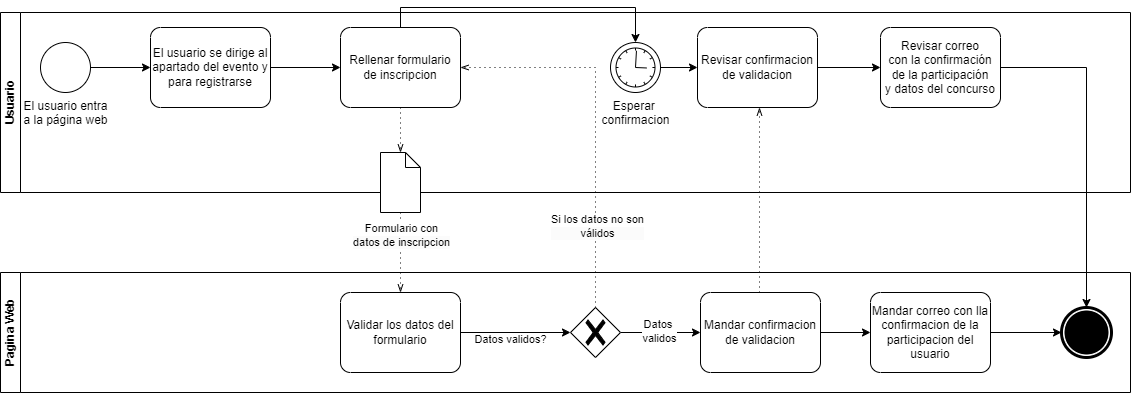

The diagram above was exported from draw.io. Its source (the exported page's mxGraphModel, read from the mxfile embedded in the PNG):
<mxGraphModel dx="1050" dy="1772" grid="1" gridSize="10" guides="1" tooltips="1" connect="1" arrows="1" fold="1" page="1" pageScale="1" pageWidth="827" pageHeight="1169" math="0" shadow="0">
  <root>
    <mxCell id="0" />
    <mxCell id="1" parent="0" />
    <mxCell id="uSHjcviPI1r5JCsqaxK4-4" value="Usuario" style="swimlane;startSize=20;horizontal=0;html=1;whiteSpace=wrap;" parent="1" vertex="1">
      <mxGeometry x="130" y="-10" width="1130" height="180" as="geometry" />
    </mxCell>
    <mxCell id="uSHjcviPI1r5JCsqaxK4-8" style="edgeStyle=orthogonalEdgeStyle;rounded=0;orthogonalLoop=1;jettySize=auto;html=1;" parent="uSHjcviPI1r5JCsqaxK4-4" source="uSHjcviPI1r5JCsqaxK4-6" target="uSHjcviPI1r5JCsqaxK4-7" edge="1">
      <mxGeometry relative="1" as="geometry" />
    </mxCell>
    <mxCell id="uSHjcviPI1r5JCsqaxK4-6" value="El usuario entra&lt;div&gt;a la página web&lt;/div&gt;" style="points=[[0.145,0.145,0],[0.5,0,0],[0.855,0.145,0],[1,0.5,0],[0.855,0.855,0],[0.5,1,0],[0.145,0.855,0],[0,0.5,0]];shape=mxgraph.bpmn.event;html=1;verticalLabelPosition=bottom;labelBackgroundColor=#ffffff;verticalAlign=top;align=center;perimeter=ellipsePerimeter;outlineConnect=0;aspect=fixed;outline=standard;symbol=general;" parent="uSHjcviPI1r5JCsqaxK4-4" vertex="1">
      <mxGeometry x="40" y="30" width="50" height="50" as="geometry" />
    </mxCell>
    <mxCell id="uSHjcviPI1r5JCsqaxK4-10" style="edgeStyle=orthogonalEdgeStyle;rounded=0;orthogonalLoop=1;jettySize=auto;html=1;" parent="uSHjcviPI1r5JCsqaxK4-4" source="uSHjcviPI1r5JCsqaxK4-7" target="uSHjcviPI1r5JCsqaxK4-9" edge="1">
      <mxGeometry relative="1" as="geometry" />
    </mxCell>
    <mxCell id="uSHjcviPI1r5JCsqaxK4-7" value="El usuario se dirige al apartado del evento y para registrarse" style="points=[[0.25,0,0],[0.5,0,0],[0.75,0,0],[1,0.25,0],[1,0.5,0],[1,0.75,0],[0.75,1,0],[0.5,1,0],[0.25,1,0],[0,0.75,0],[0,0.5,0],[0,0.25,0]];shape=mxgraph.bpmn.task;whiteSpace=wrap;rectStyle=rounded;size=10;html=1;container=1;expand=0;collapsible=0;taskMarker=abstract;" parent="uSHjcviPI1r5JCsqaxK4-4" vertex="1">
      <mxGeometry x="150" y="15" width="120" height="80" as="geometry" />
    </mxCell>
    <mxCell id="uSHjcviPI1r5JCsqaxK4-9" value="Rellenar formulario de inscripcion" style="points=[[0.25,0,0],[0.5,0,0],[0.75,0,0],[1,0.25,0],[1,0.5,0],[1,0.75,0],[0.75,1,0],[0.5,1,0],[0.25,1,0],[0,0.75,0],[0,0.5,0],[0,0.25,0]];shape=mxgraph.bpmn.task;whiteSpace=wrap;rectStyle=rounded;size=10;html=1;container=1;expand=0;collapsible=0;taskMarker=abstract;" parent="uSHjcviPI1r5JCsqaxK4-4" vertex="1">
      <mxGeometry x="340" y="15" width="120" height="80" as="geometry" />
    </mxCell>
    <mxCell id="uSHjcviPI1r5JCsqaxK4-34" style="edgeStyle=orthogonalEdgeStyle;rounded=0;orthogonalLoop=1;jettySize=auto;html=1;" parent="uSHjcviPI1r5JCsqaxK4-4" source="uSHjcviPI1r5JCsqaxK4-24" target="uSHjcviPI1r5JCsqaxK4-33" edge="1">
      <mxGeometry relative="1" as="geometry" />
    </mxCell>
    <mxCell id="uSHjcviPI1r5JCsqaxK4-24" value="Revisar confirmacion de validacion" style="points=[[0.25,0,0],[0.5,0,0],[0.75,0,0],[1,0.25,0],[1,0.5,0],[1,0.75,0],[0.75,1,0],[0.5,1,0],[0.25,1,0],[0,0.75,0],[0,0.5,0],[0,0.25,0]];shape=mxgraph.bpmn.task;whiteSpace=wrap;rectStyle=rounded;size=10;html=1;container=1;expand=0;collapsible=0;taskMarker=abstract;" parent="uSHjcviPI1r5JCsqaxK4-4" vertex="1">
      <mxGeometry x="697" y="15" width="120" height="80" as="geometry" />
    </mxCell>
    <mxCell id="uSHjcviPI1r5JCsqaxK4-33" value="Revisar correo&lt;div&gt;con la confirmación de la participación y&amp;nbsp;&lt;span style=&quot;background-color: initial;&quot;&gt;datos de&lt;/span&gt;&lt;span style=&quot;background-color: initial;&quot;&gt;l concurso&lt;/span&gt;&lt;/div&gt;" style="points=[[0.25,0,0],[0.5,0,0],[0.75,0,0],[1,0.25,0],[1,0.5,0],[1,0.75,0],[0.75,1,0],[0.5,1,0],[0.25,1,0],[0,0.75,0],[0,0.5,0],[0,0.25,0]];shape=mxgraph.bpmn.task;whiteSpace=wrap;rectStyle=rounded;size=10;html=1;container=1;expand=0;collapsible=0;taskMarker=abstract;" parent="uSHjcviPI1r5JCsqaxK4-4" vertex="1">
      <mxGeometry x="880" y="15" width="120" height="80" as="geometry" />
    </mxCell>
    <mxCell id="uSHjcviPI1r5JCsqaxK4-47" style="edgeStyle=orthogonalEdgeStyle;rounded=0;orthogonalLoop=1;jettySize=auto;html=1;exitX=1;exitY=0.5;exitDx=0;exitDy=0;exitPerimeter=0;" parent="uSHjcviPI1r5JCsqaxK4-4" source="uSHjcviPI1r5JCsqaxK4-45" target="uSHjcviPI1r5JCsqaxK4-24" edge="1">
      <mxGeometry relative="1" as="geometry" />
    </mxCell>
    <mxCell id="uSHjcviPI1r5JCsqaxK4-45" value="Esperar&amp;nbsp;&lt;div&gt;confirmacion&lt;/div&gt;" style="points=[[0.145,0.145,0],[0.5,0,0],[0.855,0.145,0],[1,0.5,0],[0.855,0.855,0],[0.5,1,0],[0.145,0.855,0],[0,0.5,0]];shape=mxgraph.bpmn.event;html=1;verticalLabelPosition=bottom;labelBackgroundColor=#ffffff;verticalAlign=top;align=center;perimeter=ellipsePerimeter;outlineConnect=0;aspect=fixed;outline=standard;symbol=timer;" parent="uSHjcviPI1r5JCsqaxK4-4" vertex="1">
      <mxGeometry x="610" y="30" width="50" height="50" as="geometry" />
    </mxCell>
    <mxCell id="uSHjcviPI1r5JCsqaxK4-46" style="edgeStyle=orthogonalEdgeStyle;rounded=0;orthogonalLoop=1;jettySize=auto;html=1;exitX=0.5;exitY=0;exitDx=0;exitDy=0;exitPerimeter=0;entryX=0.5;entryY=0;entryDx=0;entryDy=0;entryPerimeter=0;" parent="uSHjcviPI1r5JCsqaxK4-4" source="uSHjcviPI1r5JCsqaxK4-9" target="uSHjcviPI1r5JCsqaxK4-45" edge="1">
      <mxGeometry relative="1" as="geometry" />
    </mxCell>
    <mxCell id="uSHjcviPI1r5JCsqaxK4-5" value="Pagina Web" style="swimlane;startSize=20;horizontal=0;html=1;whiteSpace=wrap;" parent="1" vertex="1">
      <mxGeometry x="130" y="250" width="1130" height="120" as="geometry" />
    </mxCell>
    <mxCell id="uSHjcviPI1r5JCsqaxK4-11" value="Validar los datos del formulario" style="points=[[0.25,0,0],[0.5,0,0],[0.75,0,0],[1,0.25,0],[1,0.5,0],[1,0.75,0],[0.75,1,0],[0.5,1,0],[0.25,1,0],[0,0.75,0],[0,0.5,0],[0,0.25,0]];shape=mxgraph.bpmn.task;whiteSpace=wrap;rectStyle=rounded;size=10;html=1;container=1;expand=0;collapsible=0;taskMarker=abstract;" parent="uSHjcviPI1r5JCsqaxK4-5" vertex="1">
      <mxGeometry x="340" y="20" width="120" height="80" as="geometry" />
    </mxCell>
    <mxCell id="uSHjcviPI1r5JCsqaxK4-26" style="edgeStyle=orthogonalEdgeStyle;rounded=0;orthogonalLoop=1;jettySize=auto;html=1;exitX=1;exitY=0.5;exitDx=0;exitDy=0;exitPerimeter=0;" parent="uSHjcviPI1r5JCsqaxK4-5" source="uSHjcviPI1r5JCsqaxK4-18" target="uSHjcviPI1r5JCsqaxK4-25" edge="1">
      <mxGeometry relative="1" as="geometry" />
    </mxCell>
    <mxCell id="uSHjcviPI1r5JCsqaxK4-30" value="Datos&amp;nbsp;&lt;div&gt;validos&lt;/div&gt;" style="edgeLabel;html=1;align=center;verticalAlign=middle;resizable=0;points=[];" parent="uSHjcviPI1r5JCsqaxK4-26" vertex="1" connectable="0">
      <mxGeometry x="-0.0468" y="2" relative="1" as="geometry">
        <mxPoint as="offset" />
      </mxGeometry>
    </mxCell>
    <mxCell id="uSHjcviPI1r5JCsqaxK4-18" value="" style="points=[[0.25,0.25,0],[0.5,0,0],[0.75,0.25,0],[1,0.5,0],[0.75,0.75,0],[0.5,1,0],[0.25,0.75,0],[0,0.5,0]];shape=mxgraph.bpmn.gateway2;html=1;verticalLabelPosition=bottom;labelBackgroundColor=#ffffff;verticalAlign=top;align=center;perimeter=rhombusPerimeter;outlineConnect=0;outline=none;symbol=none;gwType=exclusive;" parent="uSHjcviPI1r5JCsqaxK4-5" vertex="1">
      <mxGeometry x="570" y="35" width="50" height="50" as="geometry" />
    </mxCell>
    <mxCell id="uSHjcviPI1r5JCsqaxK4-19" style="edgeStyle=orthogonalEdgeStyle;rounded=0;orthogonalLoop=1;jettySize=auto;html=1;exitX=1;exitY=0.5;exitDx=0;exitDy=0;exitPerimeter=0;entryX=0;entryY=0.5;entryDx=0;entryDy=0;entryPerimeter=0;" parent="uSHjcviPI1r5JCsqaxK4-5" source="uSHjcviPI1r5JCsqaxK4-11" target="uSHjcviPI1r5JCsqaxK4-18" edge="1">
      <mxGeometry relative="1" as="geometry" />
    </mxCell>
    <mxCell id="uSHjcviPI1r5JCsqaxK4-20" value="Datos validos?" style="edgeLabel;html=1;align=center;verticalAlign=middle;resizable=0;points=[];" parent="uSHjcviPI1r5JCsqaxK4-19" vertex="1" connectable="0">
      <mxGeometry x="-0.1044" y="-6" relative="1" as="geometry">
        <mxPoint as="offset" />
      </mxGeometry>
    </mxCell>
    <mxCell id="uSHjcviPI1r5JCsqaxK4-29" style="edgeStyle=orthogonalEdgeStyle;rounded=0;orthogonalLoop=1;jettySize=auto;html=1;" parent="uSHjcviPI1r5JCsqaxK4-5" source="uSHjcviPI1r5JCsqaxK4-25" target="uSHjcviPI1r5JCsqaxK4-28" edge="1">
      <mxGeometry relative="1" as="geometry" />
    </mxCell>
    <mxCell id="uSHjcviPI1r5JCsqaxK4-25" value="Mandar confirmacion&lt;div&gt;de validacion&lt;/div&gt;" style="points=[[0.25,0,0],[0.5,0,0],[0.75,0,0],[1,0.25,0],[1,0.5,0],[1,0.75,0],[0.75,1,0],[0.5,1,0],[0.25,1,0],[0,0.75,0],[0,0.5,0],[0,0.25,0]];shape=mxgraph.bpmn.task;whiteSpace=wrap;rectStyle=rounded;size=10;html=1;container=1;expand=0;collapsible=0;taskMarker=abstract;" parent="uSHjcviPI1r5JCsqaxK4-5" vertex="1">
      <mxGeometry x="700" y="20" width="120" height="80" as="geometry" />
    </mxCell>
    <mxCell id="uSHjcviPI1r5JCsqaxK4-32" style="edgeStyle=orthogonalEdgeStyle;rounded=0;orthogonalLoop=1;jettySize=auto;html=1;" parent="uSHjcviPI1r5JCsqaxK4-5" source="uSHjcviPI1r5JCsqaxK4-28" target="uSHjcviPI1r5JCsqaxK4-31" edge="1">
      <mxGeometry relative="1" as="geometry" />
    </mxCell>
    <mxCell id="uSHjcviPI1r5JCsqaxK4-28" value="Mandar correo con lla confirmacion de la participacion del usuario" style="points=[[0.25,0,0],[0.5,0,0],[0.75,0,0],[1,0.25,0],[1,0.5,0],[1,0.75,0],[0.75,1,0],[0.5,1,0],[0.25,1,0],[0,0.75,0],[0,0.5,0],[0,0.25,0]];shape=mxgraph.bpmn.task;whiteSpace=wrap;rectStyle=rounded;size=10;html=1;container=1;expand=0;collapsible=0;taskMarker=abstract;" parent="uSHjcviPI1r5JCsqaxK4-5" vertex="1">
      <mxGeometry x="870" y="20" width="120" height="80" as="geometry" />
    </mxCell>
    <mxCell id="uSHjcviPI1r5JCsqaxK4-31" value="" style="points=[[0.145,0.145,0],[0.5,0,0],[0.855,0.145,0],[1,0.5,0],[0.855,0.855,0],[0.5,1,0],[0.145,0.855,0],[0,0.5,0]];shape=mxgraph.bpmn.event;html=1;verticalLabelPosition=bottom;labelBackgroundColor=#ffffff;verticalAlign=top;align=center;perimeter=ellipsePerimeter;outlineConnect=0;aspect=fixed;outline=end;symbol=terminate;" parent="uSHjcviPI1r5JCsqaxK4-5" vertex="1">
      <mxGeometry x="1061" y="35" width="50" height="50" as="geometry" />
    </mxCell>
    <mxCell id="uSHjcviPI1r5JCsqaxK4-35" style="edgeStyle=orthogonalEdgeStyle;rounded=0;orthogonalLoop=1;jettySize=auto;html=1;" parent="1" source="uSHjcviPI1r5JCsqaxK4-33" target="uSHjcviPI1r5JCsqaxK4-31" edge="1">
      <mxGeometry relative="1" as="geometry" />
    </mxCell>
    <mxCell id="uSHjcviPI1r5JCsqaxK4-38" value="" style="edgeStyle=elbowEdgeStyle;fontSize=12;html=1;endFill=0;startFill=0;endSize=6;startSize=6;dashed=1;dashPattern=1 4;endArrow=openThin;startArrow=none;rounded=0;exitX=0.5;exitY=0;exitDx=0;exitDy=0;exitPerimeter=0;" parent="1" source="uSHjcviPI1r5JCsqaxK4-18" target="uSHjcviPI1r5JCsqaxK4-9" edge="1">
      <mxGeometry width="160" relative="1" as="geometry">
        <mxPoint x="730" y="265" as="sourcePoint" />
        <mxPoint x="730" y="80" as="targetPoint" />
        <Array as="points">
          <mxPoint x="725" y="170" />
        </Array>
      </mxGeometry>
    </mxCell>
    <mxCell id="uSHjcviPI1r5JCsqaxK4-40" value="Si los datos no son&lt;div style=&quot;background-color: rgb(251, 251, 251);&quot;&gt;válidos&lt;/div&gt;" style="edgeLabel;html=1;align=center;verticalAlign=middle;resizable=0;points=[];" parent="uSHjcviPI1r5JCsqaxK4-38" vertex="1" connectable="0">
      <mxGeometry x="-0.5646" y="-1" relative="1" as="geometry">
        <mxPoint as="offset" />
      </mxGeometry>
    </mxCell>
    <mxCell id="uSHjcviPI1r5JCsqaxK4-42" value="" style="edgeStyle=elbowEdgeStyle;fontSize=12;html=1;endFill=0;startFill=0;endSize=6;startSize=6;dashed=1;dashPattern=1 4;endArrow=openThin;startArrow=none;rounded=0;" parent="1" source="uSHjcviPI1r5JCsqaxK4-13" target="uSHjcviPI1r5JCsqaxK4-11" edge="1">
      <mxGeometry width="160" relative="1" as="geometry">
        <mxPoint x="410" y="190" as="sourcePoint" />
        <mxPoint x="529.5" y="85" as="targetPoint" />
      </mxGeometry>
    </mxCell>
    <mxCell id="uSHjcviPI1r5JCsqaxK4-44" value="Formulario con&lt;div style=&quot;background-color: rgb(251, 251, 251);&quot;&gt;datos de inscripcion&lt;/div&gt;" style="edgeLabel;html=1;align=center;verticalAlign=middle;resizable=0;points=[];" parent="uSHjcviPI1r5JCsqaxK4-42" vertex="1" connectable="0">
      <mxGeometry x="-0.4522" relative="1" as="geometry">
        <mxPoint as="offset" />
      </mxGeometry>
    </mxCell>
    <mxCell id="uSHjcviPI1r5JCsqaxK4-43" value="" style="edgeStyle=elbowEdgeStyle;fontSize=12;html=1;endFill=0;startFill=0;endSize=6;startSize=6;dashed=1;dashPattern=1 4;endArrow=openThin;startArrow=none;rounded=0;" parent="1" source="uSHjcviPI1r5JCsqaxK4-9" target="uSHjcviPI1r5JCsqaxK4-13" edge="1">
      <mxGeometry width="160" relative="1" as="geometry">
        <mxPoint x="530" y="85" as="sourcePoint" />
        <mxPoint x="530" y="270" as="targetPoint" />
      </mxGeometry>
    </mxCell>
    <mxCell id="uSHjcviPI1r5JCsqaxK4-13" value="" style="shape=mxgraph.bpmn.data;labelPosition=center;verticalLabelPosition=bottom;align=center;verticalAlign=top;size=15;html=1;" parent="1" vertex="1">
      <mxGeometry x="510" y="130" width="40" height="60" as="geometry" />
    </mxCell>
    <mxCell id="uSHjcviPI1r5JCsqaxK4-36" value="" style="edgeStyle=elbowEdgeStyle;fontSize=12;html=1;endFill=0;startFill=0;endSize=6;startSize=6;dashed=1;dashPattern=1 4;endArrow=openThin;startArrow=none;rounded=0;" parent="1" source="uSHjcviPI1r5JCsqaxK4-25" target="uSHjcviPI1r5JCsqaxK4-24" edge="1">
      <mxGeometry width="160" relative="1" as="geometry">
        <mxPoint x="869.5" y="270" as="sourcePoint" />
        <mxPoint x="869.5" y="85" as="targetPoint" />
      </mxGeometry>
    </mxCell>
  </root>
</mxGraphModel>